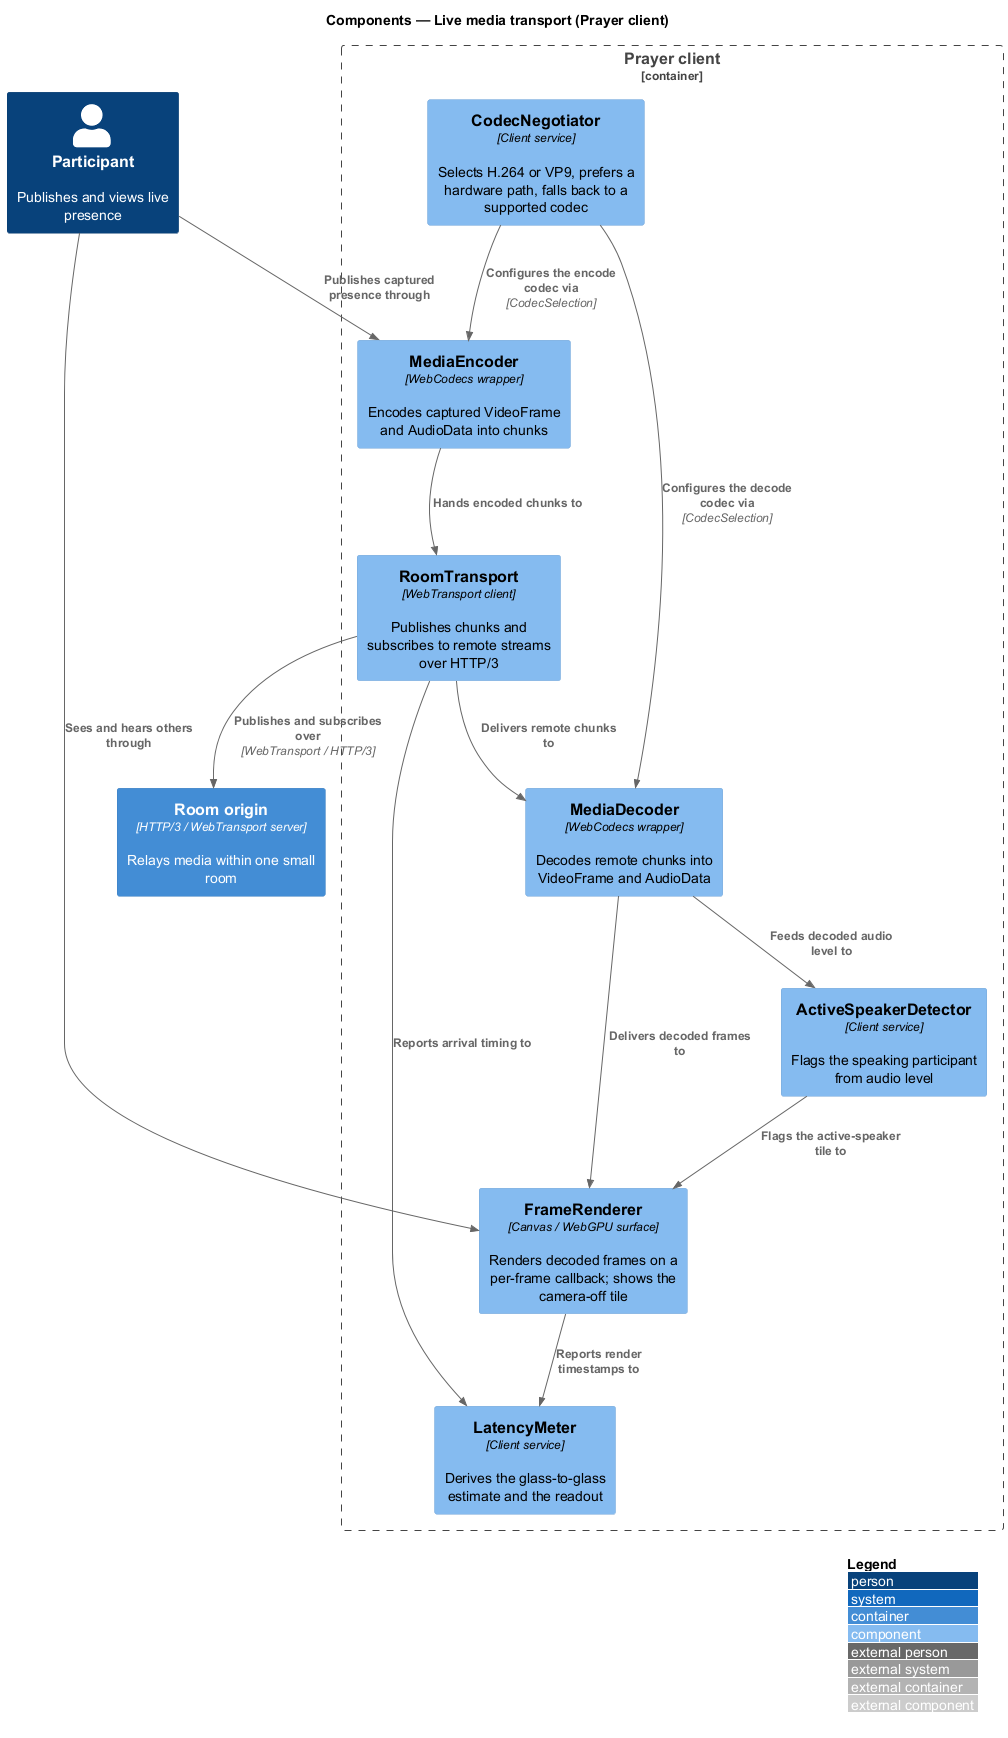

The diagram above was rendered by PlantUML. Its source (embedded in the PNG):
@startuml
!include <C4/C4_Component>
LAYOUT_WITH_LEGEND()
title Components — Live media transport (Prayer client)

Person(participant, "Participant", "Publishes and views live presence")

Container_Boundary(spa, "Prayer client") {
  Component(negotiator, "CodecNegotiator", "Client service", "Selects H.264 or VP9, prefers a hardware path, falls back to a supported codec")
  Component(encoder, "MediaEncoder", "WebCodecs wrapper", "Encodes captured VideoFrame and AudioData into chunks")
  Component(transport, "RoomTransport", "WebTransport client", "Publishes chunks and subscribes to remote streams over HTTP/3")
  Component(decoder, "MediaDecoder", "WebCodecs wrapper", "Decodes remote chunks into VideoFrame and AudioData")
  Component(renderer, "FrameRenderer", "Canvas / WebGPU surface", "Renders decoded frames on a per-frame callback; shows the camera-off tile")
  Component(latency, "LatencyMeter", "Client service", "Derives the glass-to-glass estimate and the readout")
  Component(detector, "ActiveSpeakerDetector", "Client service", "Flags the speaking participant from audio level")
}

Container(origin, "Room origin", "HTTP/3 / WebTransport server", "Relays media within one small room")

Rel(participant, encoder, "Publishes captured presence through")
Rel(participant, renderer, "Sees and hears others through")
Rel(negotiator, encoder, "Configures the encode codec via", "CodecSelection")
Rel(negotiator, decoder, "Configures the decode codec via", "CodecSelection")
Rel(encoder, transport, "Hands encoded chunks to")
Rel(transport, origin, "Publishes and subscribes over", "WebTransport / HTTP/3")
Rel(transport, decoder, "Delivers remote chunks to")
Rel(decoder, renderer, "Delivers decoded frames to")
Rel(decoder, detector, "Feeds decoded audio level to")
Rel(detector, renderer, "Flags the active-speaker tile to")
Rel(renderer, latency, "Reports render timestamps to")
Rel(transport, latency, "Reports arrival timing to")
@enduml